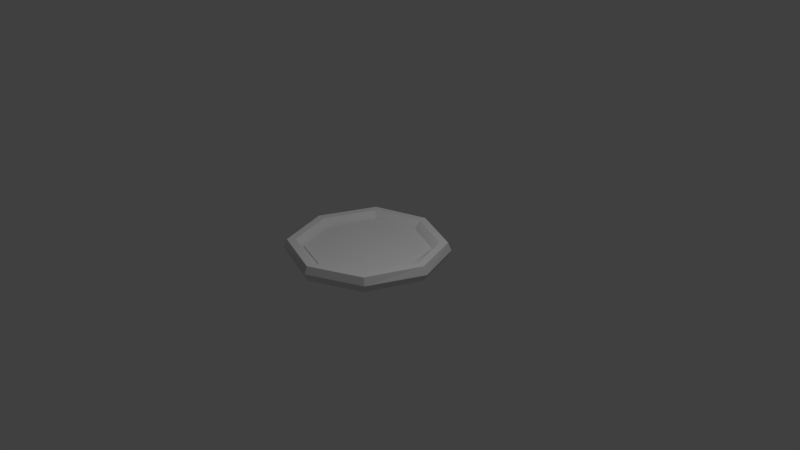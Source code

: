 # Source: pizzaCooked.blend  (saved by Blender 2.79.0; exported with 4.5.12 LTS)
import bpy
from mathutils import Matrix  # noqa: F401  (used for matrix-valued properties, if any)

bpy.ops.wm.read_factory_settings(use_empty=True)
scene = bpy.context.scene
scene.name = 'Scene'

# ---- collections
col_collection_1 = bpy.data.collections.new('Collection 1'); scene.collection.children.link(col_collection_1)

# ---- materials (node trees are filled in below, after node groups)
mat_pizzamat = bpy.data.materials.new('pizzaMat')
mat_pizzamat.alpha_threshold = 0.0
mat_pizzamat.use_transparent_shadow = False
mat_pizzamat.roughness = 0.5

# ---- material node trees

# ---- world
world_world = bpy.data.worlds.new('World'); scene.world = world_world
world_world.color = (0.05088, 0.05088, 0.05088)
world_world.use_sun_shadow = False
world_world.sun_shadow_jitter_overblur = 0.0
world_world.cycles.sampling_method = 'MANUAL'

# ---- cameras
cam_camera = bpy.data.cameras.new('Camera')
cam_camera.clip_end = 100.0
cam_camera.lens = 35.0
cam_camera.sensor_width = 32.0
cam_camera.sensor_height = 18.0
cam_camera.ortho_scale = 7.314
cam_camera.dof.focus_distance = 0.0
cam_camera.dof.aperture_fstop = 128.0

# ---- lights
light_lamp = bpy.data.lights.new('Lamp', 'POINT')
light_lamp.transmission_factor = 0.0
light_lamp.cutoff_distance = 30.0
light_lamp.energy = 100.0
light_lamp.shadow_buffer_clip_start = 1.001
light_lamp.shadow_soft_size = 0.1
light_lamp.shadow_maximum_resolution = 0.006
light_lamp.use_absolute_resolution = True

# ---- meshes
me_circle = bpy.data.meshes.new('Circle')
me_circle.from_pydata([(0.03685, 0.9741, 0.0), (-0.6757, 0.7297, 0.0), (-0.9962, -0.01985, 0.0), (-0.7347, -0.7496, 0.0), (8.742e-08, -1.0, 0.0), (0.6761, -0.6819, 0.0), (0.969, 0.02518, 0.0), (0.744, 0.6812, 0.0), (-0.6757, 0.7297, 0.2), (0.03685, 0.9741, 0.2), (-0.9962, -0.01985, 0.2), (-0.7347, -0.7496, 0.2), (8.742e-08, -1.0, 0.2), (0.6761, -0.6819, 0.2), (0.969, 0.02518, 0.2), (0.744, 0.6812, 0.2), (-0.6013, 0.6496, 0.2), (0.03352, 0.8672, 0.2), (-0.8888, -0.02307, 0.2), (-0.6568, -0.6705, 0.2), (-0.005995, -0.8923, 0.2), (0.5985, -0.6079, 0.2), (0.8621, 0.0285, 0.2), (0.664, 0.6061, 0.2), (-0.5393, 0.5891, 0.1), (0.04192, 0.7722, 0.1), (-0.7973, -0.008476, 0.1), (-0.5922, -0.604, 0.1), (-0.01898, -0.7905, 0.1), (0.5387, -0.5411, 0.1), (0.763, 0.01852, 0.1), (0.5847, 0.5449, 0.1), (-0.7096, 0.7854, 0.1), (0.03857, 1.008, 0.1), (0.7891, 0.7002, 0.1), (1.025, 0.02669, 0.1), (0.7098, -0.7019, 0.1), (-0.0001203, -1.036, 0.1), (-0.7632, -0.7868, 0.1), (-1.038, -0.001611, 0.1), (-0.5393, 0.5891, 0.1), (0.04192, 0.7722, 0.1), (-0.7973, -0.008476, 0.1), (-0.5922, -0.604, 0.1), (-0.01898, -0.7905, 0.1), (0.5387, -0.5411, 0.1), (0.763, 0.01852, 0.1), (0.5847, 0.5449, 0.1), (-0.5553, 0.5779, 0.09741), (0.04324, 0.7608, 0.09741), (-0.7811, -0.03786, 0.09792), (-0.5804, -0.6029, 0.09792), (-0.0196, -0.7799, 0.09792), (0.526, -0.5433, 0.09792), (0.7454, -0.01224, 0.09792), (0.6022, 0.5338, 0.09741), (-0.5553, 0.5779, 0.118), (0.04324, 0.7608, 0.118), (-0.7811, -0.03786, 0.1175), (-0.5804, -0.6029, 0.1175), (-0.0196, -0.7799, 0.1175), (0.526, -0.5433, 0.1175), (0.7454, -0.01224, 0.1175), (0.6022, 0.5338, 0.118)], [], [(1, 0, 7, 6, 5, 4, 3, 2), (33, 32, 8, 9), (34, 33, 9, 15), (36, 35, 14, 13), (38, 37, 12, 11), (32, 39, 10, 8), (35, 34, 15, 14), (37, 36, 13, 12), (39, 38, 11, 10), (16, 17, 9, 8), (18, 16, 8, 10), (19, 18, 10, 11), (20, 19, 11, 12), (21, 20, 12, 13), (22, 21, 13, 14), (23, 22, 14, 15), (17, 23, 15, 9), (22, 23, 31, 30), (29, 30, 46, 45), (20, 21, 29, 28), (18, 19, 27, 26), (17, 16, 24, 25), (23, 17, 25, 31), (21, 22, 30, 29), (19, 20, 28, 27), (16, 18, 26, 24), (2, 3, 38, 39), (4, 5, 36, 37), (6, 7, 34, 35), (1, 2, 39, 32), (3, 4, 37, 38), (5, 6, 35, 36), (7, 0, 33, 34), (0, 1, 32, 33), (48, 50, 58, 56), (27, 28, 44, 43), (24, 26, 42, 40), (30, 31, 47, 46), (28, 29, 45, 44), (26, 27, 43, 42), (25, 24, 40, 41), (31, 25, 41, 47), (48, 50, 51, 52, 53, 54, 55, 49), (51, 52, 60, 59), (53, 54, 62, 61), (55, 49, 57, 63), (49, 48, 56, 57), (50, 51, 59, 58), (52, 53, 61, 60), (56, 58, 59, 60, 61, 62, 63, 57), (42, 43, 44, 45, 46, 47, 41, 40), (54, 55, 63, 62)])
_uv = me_circle.uv_layers.new(name='UVMap')
_uv.uv.foreach_set('vector', [0.3715, 0.411, 0.2893, 0.451, 0.1779, 0.451, 0.1111, 0.4093, 0.1111, 0.3477, 0.1843, 0.3033, 0.2971, 0.2993, 0.3729, 0.3455, 0.7853, 0.4224, 0.7853, 0.3497, 0.8022, 0.3511, 0.8022, 0.4213, 0.7853, 0.4804, 0.7853, 0.4224, 0.8022, 0.4213, 0.8022, 0.4759, 0.7365, 0.4222, 0.7365, 0.3675, 0.7534, 0.3659, 0.7534, 0.4194, 0.7027, 0.3483, 0.7027, 0.4231, 0.6858, 0.4221, 0.6858, 0.3497, 0.7853, 0.3497, 0.7853, 0.2983, 0.8022, 0.3015, 0.8022, 0.3511, 0.7365, 0.3675, 0.7365, 0.301, 0.7534, 0.3013, 0.7534, 0.3659, 0.7027, 0.4231, 0.7027, 0.4762, 0.6858, 0.4726, 0.6858, 0.4221, 0.7027, 0.301, 0.7027, 0.3483, 0.6858, 0.3497, 0.6858, 0.3052, 0.1115, 0.6567, 0.1921, 0.696, 0.1861, 0.7048, 0.09552, 0.6607, 0.1101, 0.5919, 0.1115, 0.6567, 0.09552, 0.6607, 0.09404, 0.5885, 0.1842, 0.5468, 0.1101, 0.5919, 0.09404, 0.5885, 0.1776, 0.5377, 0.2943, 0.5507, 0.1842, 0.5468, 0.1776, 0.5377, 0.3018, 0.5421, 0.3664, 0.5945, 0.2943, 0.5507, 0.3018, 0.5421, 0.3824, 0.5911, 0.3664, 0.6555, 0.3664, 0.5945, 0.3824, 0.5911, 0.3824, 0.6588, 0.3016, 0.696, 0.3664, 0.6555, 0.3824, 0.6588, 0.3088, 0.7048, 0.1921, 0.696, 0.3016, 0.696, 0.3088, 0.7048, 0.1861, 0.7048, 0.893, 0.6445, 0.8306, 0.6836, 0.8229, 0.6762, 0.8795, 0.6405, 0.0, 0.0, 0.0, 0.0, 0.0, 0.0, 0.0, 0.0, 0.7859, 0.5732, 0.7859, 0.6297, 0.7705, 0.6266, 0.7705, 0.5748, 0.755, 0.5732, 0.755, 0.6319, 0.7395, 0.6283, 0.7395, 0.5746, 0.7251, 0.6836, 0.6473, 0.6457, 0.6597, 0.643, 0.7319, 0.6764, 0.7705, 0.5732, 0.7705, 0.6313, 0.755, 0.6281, 0.755, 0.578, 0.893, 0.5857, 0.893, 0.6445, 0.8795, 0.6405, 0.8805, 0.589, 0.7174, 0.5398, 0.8235, 0.5436, 0.8156, 0.5512, 0.7227, 0.5471, 0.6473, 0.6457, 0.646, 0.5833, 0.6582, 0.5874, 0.6597, 0.643, 0.204, 0.2993, 0.204, 0.3438, 0.1871, 0.3424, 0.1871, 0.2951, 0.204, 0.4162, 0.204, 0.4667, 0.1871, 0.4703, 0.1871, 0.4172, 0.204, 0.3601, 0.204, 0.2954, 0.2209, 0.2951, 0.2209, 0.3617, 0.2528, 0.3453, 0.2528, 0.2956, 0.2697, 0.2924, 0.2697, 0.3438, 0.204, 0.3438, 0.204, 0.4162, 0.1871, 0.4172, 0.1871, 0.3424, 0.204, 0.4135, 0.204, 0.3601, 0.2209, 0.3617, 0.2209, 0.4163, 0.2528, 0.47, 0.2528, 0.4155, 0.2697, 0.4166, 0.2697, 0.4746, 0.2528, 0.4155, 0.2528, 0.3453, 0.2697, 0.3438, 0.2697, 0.4166, 0.2646, 0.8794, 0.2646, 0.9316, 0.2602, 0.9316, 0.2602, 0.8794, 0.0, 0.0, 0.0, 0.0, 0.0, 0.0, 0.0, 0.0, 0.0, 0.0, 0.0, 0.0, 0.0, 0.0, 0.0, 0.0, 0.0, 0.0, 0.0, 0.0, 0.0, 0.0, 0.0, 0.0, 0.0, 0.0, 0.0, 0.0, 0.0, 0.0, 0.0, 0.0, 0.0, 0.0, 0.0, 0.0, 0.0, 0.0, 0.0, 0.0, 0.0, 0.0, 0.0, 0.0, 0.0, 0.0, 0.0, 0.0, 0.0, 0.0, 0.0, 0.0, 0.0, 0.0, 0.0, 0.0, 0.2665, 0.8513, 0.2639, 0.9052, 0.3257, 0.9447, 0.416, 0.9413, 0.4797, 0.905, 0.4797, 0.855, 0.4255, 0.82, 0.3372, 0.8193, 0.2691, 0.7967, 0.2691, 0.8704, 0.2646, 0.8704, 0.2646, 0.7967, 0.2691, 0.8738, 0.2691, 0.818, 0.2735, 0.818, 0.2735, 0.8738, 0.2646, 0.75, 0.2646, 0.8048, 0.2602, 0.8048, 0.2602, 0.75, 0.2646, 0.8048, 0.2646, 0.8794, 0.2602, 0.8794, 0.2602, 0.8048, 0.2691, 0.75, 0.2691, 0.7967, 0.2646, 0.7967, 0.2646, 0.75, 0.2691, 0.8704, 0.2691, 0.9256, 0.2646, 0.9256, 0.2646, 0.8704, 0.0506, 0.9127, 0.04802, 0.8588, 0.1098, 0.8193, 0.2001, 0.8226, 0.2639, 0.859, 0.2639, 0.9089, 0.2097, 0.9439, 0.1213, 0.9447, 0.5199, 0.9143, 0.6112, 0.9725, 0.7444, 0.9676, 0.8385, 0.914, 0.8385, 0.8402, 0.7585, 0.7886, 0.6282, 0.7875, 0.5238, 0.8347, 0.2691, 0.818, 0.2691, 0.75, 0.2735, 0.75, 0.2735, 0.818])
me_circle.materials.append(mat_pizzamat)
me_circle.use_remesh_preserve_volume = False
me_circle.use_remesh_preserve_attributes = False
me_circle.use_mirror_vertex_groups = False
me_circle.update()

# ---- objects
ob_circle = bpy.data.objects.new('Circle', me_circle)
ob_lamp = bpy.data.objects.new('Lamp', light_lamp)
ob_camera = bpy.data.objects.new('Camera', cam_camera)

# ---- transforms, parenting, visibility, modifiers, constraints
ob_circle.location = (0.0, 0.0, 0.0)
ob_circle.lineart.crease_threshold = 0.0
ob_lamp.location = (1.475, -0.06523, 3.647)
ob_lamp.rotation_euler = (0.6503, 0.05522, 1.866)
ob_lamp.lock_rotations_4d = False
ob_lamp.empty_display_type = 'ARROWS'
ob_lamp.color = (0.0, 0.0, 0.0, 0.0)
ob_lamp.lineart.crease_threshold = 0.0
ob_camera.location = (7.481, -6.508, 5.344)
ob_camera.rotation_euler = (1.109, 0.0, 0.8149)
ob_camera.lock_rotations_4d = False
ob_camera.empty_display_type = 'ARROWS'
ob_camera.color = (0.0, 0.0, 0.0, 0.0)
ob_camera.display_type = 'WIRE'
ob_camera.lineart.crease_threshold = 0.0

# ---- collection membership
col_collection_1.objects.link(ob_circle)
col_collection_1.objects.link(ob_lamp)
col_collection_1.objects.link(ob_camera)

# ---- scene / render settings (as saved in the file)
scene.camera = ob_camera
scene.frame_start = 1; scene.frame_end = 250; scene.frame_set(1)
scene.render.engine = 'BLENDER_EEVEE_NEXT'
scene.render.resolution_percentage = 50
scene.render.dither_intensity = 0.0
scene.cycles.use_denoising = False
scene.cycles.samples = 128
scene.cycles.sampling_pattern = 'TABULATED_SOBOL'
scene.cycles.use_adaptive_sampling = False
scene.cycles.use_light_tree = False
scene.cycles.blur_glossy = 0.0
scene.cycles.sample_clamp_indirect = 0.0
scene.view_settings.view_transform = 'Standard'
bpy.context.view_layer.update()
